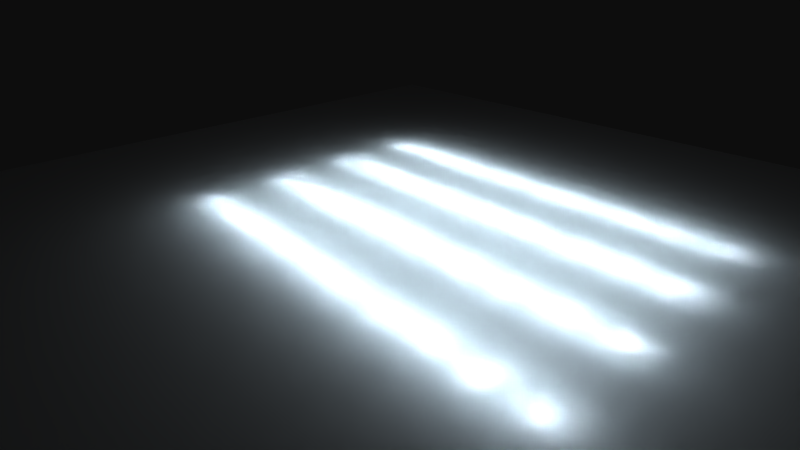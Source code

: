 # Source: many_lights.blend  (saved by Blender 2.69.0; exported with 4.5.12 LTS)
import bpy
from mathutils import Matrix  # noqa: F401  (used for matrix-valued properties, if any)

bpy.ops.wm.read_factory_settings(use_empty=True)
scene = bpy.context.scene
scene.name = 'Scene'

# ---- collections
col_collection_1 = bpy.data.collections.new('Collection 1'); scene.collection.children.link(col_collection_1)

# ---- materials (node trees are filled in below, after node groups)
mat_material = bpy.data.materials.new('Material')
mat_material.alpha_threshold = 0.0
mat_material.use_transparent_shadow = False
mat_material.diffuse_color = (1.0, 1.0, 1.0, 1.0)
mat_material.roughness = 0.5
mat_material.line_color = (0.0, 0.0, 0.0, 1.0)

# ---- material node trees

# ---- world
world_world = bpy.data.worlds.new('World'); scene.world = world_world
world_world.color = (0.05088, 0.05088, 0.05088)
world_world.use_sun_shadow = False
world_world.sun_shadow_jitter_overblur = 0.0
world_world.cycles.sampling_method = 'MANUAL'
world_world.cycles.sample_map_resolution = 256

# ---- cameras
cam_camera = bpy.data.cameras.new('Camera')
cam_camera.sensor_fit = 'VERTICAL'
cam_camera.clip_end = 100.0
cam_camera.lens = 21.73
cam_camera.sensor_width = 32.0
cam_camera.sensor_height = 18.0
cam_camera.ortho_scale = 7.314
cam_camera.lens_unit = 'FOV'
cam_camera.dof.focus_distance = 0.0
cam_camera.dof.aperture_fstop = 128.0

# ---- lights
light_lamp = bpy.data.lights.new('Lamp', 'POINT')
light_lamp.color = (0.8389, 0.9344, 1.0)
light_lamp.transmission_factor = 0.0
light_lamp.cutoff_distance = 30.0
light_lamp.energy = 40.0
light_lamp.shadow_buffer_clip_start = 1.001
light_lamp.shadow_soft_size = 1.0
light_lamp.shadow_maximum_resolution = 0.006
light_lamp.use_absolute_resolution = True
light_lamp.cycles.use_multiple_importance_sampling = False

# ---- meshes
me_plane = bpy.data.meshes.new('Plane')
me_plane.from_pydata([(10.0, -10.0, 0.0), (-10.0, -10.0, 0.0), (10.0, 10.0, 0.0), (-10.0, 10.0, 0.0)], [], [(2, 3, 1, 0)])
me_plane.materials.append(mat_material)
me_plane.use_remesh_preserve_volume = False
me_plane.use_remesh_preserve_attributes = False
me_plane.use_mirror_vertex_groups = False
me_plane.update()

# ---- objects
ob_lamp_039 = bpy.data.objects.new('Lamp.039', light_lamp)
ob_lamp_038 = bpy.data.objects.new('Lamp.038', light_lamp)
ob_lamp_037 = bpy.data.objects.new('Lamp.037', light_lamp)
ob_lamp_036 = bpy.data.objects.new('Lamp.036', light_lamp)
ob_lamp_035 = bpy.data.objects.new('Lamp.035', light_lamp)
ob_lamp_034 = bpy.data.objects.new('Lamp.034', light_lamp)
ob_lamp_033 = bpy.data.objects.new('Lamp.033', light_lamp)
ob_lamp_032 = bpy.data.objects.new('Lamp.032', light_lamp)
ob_lamp_031 = bpy.data.objects.new('Lamp.031', light_lamp)
ob_lamp_030 = bpy.data.objects.new('Lamp.030', light_lamp)
ob_lamp_029 = bpy.data.objects.new('Lamp.029', light_lamp)
ob_lamp_028 = bpy.data.objects.new('Lamp.028', light_lamp)
ob_lamp_027 = bpy.data.objects.new('Lamp.027', light_lamp)
ob_lamp_026 = bpy.data.objects.new('Lamp.026', light_lamp)
ob_lamp_025 = bpy.data.objects.new('Lamp.025', light_lamp)
ob_lamp_024 = bpy.data.objects.new('Lamp.024', light_lamp)
ob_lamp_023 = bpy.data.objects.new('Lamp.023', light_lamp)
ob_lamp_022 = bpy.data.objects.new('Lamp.022', light_lamp)
ob_lamp_021 = bpy.data.objects.new('Lamp.021', light_lamp)
ob_lamp_020 = bpy.data.objects.new('Lamp.020', light_lamp)
ob_lamp_019 = bpy.data.objects.new('Lamp.019', light_lamp)
ob_lamp_018 = bpy.data.objects.new('Lamp.018', light_lamp)
ob_lamp_017 = bpy.data.objects.new('Lamp.017', light_lamp)
ob_lamp_016 = bpy.data.objects.new('Lamp.016', light_lamp)
ob_lamp_015 = bpy.data.objects.new('Lamp.015', light_lamp)
ob_lamp_014 = bpy.data.objects.new('Lamp.014', light_lamp)
ob_lamp_013 = bpy.data.objects.new('Lamp.013', light_lamp)
ob_lamp_012 = bpy.data.objects.new('Lamp.012', light_lamp)
ob_lamp_011 = bpy.data.objects.new('Lamp.011', light_lamp)
ob_lamp_006 = bpy.data.objects.new('Lamp.006', light_lamp)
ob_lamp_010 = bpy.data.objects.new('Lamp.010', light_lamp)
ob_lamp_009 = bpy.data.objects.new('Lamp.009', light_lamp)
ob_lamp_008 = bpy.data.objects.new('Lamp.008', light_lamp)
ob_lamp_007 = bpy.data.objects.new('Lamp.007', light_lamp)
ob_lamp_005 = bpy.data.objects.new('Lamp.005', light_lamp)
ob_lamp_004 = bpy.data.objects.new('Lamp.004', light_lamp)
ob_lamp_003 = bpy.data.objects.new('Lamp.003', light_lamp)
ob_lamp_002 = bpy.data.objects.new('Lamp.002', light_lamp)
ob_lamp_001 = bpy.data.objects.new('Lamp.001', light_lamp)
ob_plane = bpy.data.objects.new('Plane', me_plane)
ob_lamp = bpy.data.objects.new('Lamp', light_lamp)
ob_camera = bpy.data.objects.new('Camera', cam_camera)

# ---- transforms, parenting, visibility, modifiers, constraints
ob_lamp_039.location = (0.0, -2.0, 0.2192)
ob_lamp_039.lock_rotations_4d = False
ob_lamp_039.empty_display_type = 'ARROWS'
ob_lamp_039.color = (0.0, 0.0, 0.0, 0.0)
ob_lamp_039.lineart.crease_threshold = 0.0
ob_lamp_038.location = (-1.0, -2.0, 0.2192)
ob_lamp_038.lock_rotations_4d = False
ob_lamp_038.empty_display_type = 'ARROWS'
ob_lamp_038.color = (0.0, 0.0, 0.0, 0.0)
ob_lamp_038.lineart.crease_threshold = 0.0
ob_lamp_037.location = (1.0, -2.0, 0.2192)
ob_lamp_037.lock_rotations_4d = False
ob_lamp_037.empty_display_type = 'ARROWS'
ob_lamp_037.color = (0.0, 0.0, 0.0, 0.0)
ob_lamp_037.lineart.crease_threshold = 0.0
ob_lamp_036.location = (2.0, -2.0, 0.2192)
ob_lamp_036.lock_rotations_4d = False
ob_lamp_036.empty_display_type = 'ARROWS'
ob_lamp_036.color = (0.0, 0.0, 0.0, 0.0)
ob_lamp_036.lineart.crease_threshold = 0.0
ob_lamp_035.location = (-2.0, -2.0, 0.2192)
ob_lamp_035.lock_rotations_4d = False
ob_lamp_035.empty_display_type = 'ARROWS'
ob_lamp_035.color = (0.0, 0.0, 0.0, 0.0)
ob_lamp_035.lineart.crease_threshold = 0.0
ob_lamp_034.location = (-3.0, -2.0, 0.2192)
ob_lamp_034.lock_rotations_4d = False
ob_lamp_034.empty_display_type = 'ARROWS'
ob_lamp_034.color = (0.0, 0.0, 0.0, 0.0)
ob_lamp_034.lineart.crease_threshold = 0.0
ob_lamp_033.location = (-4.0, -2.0, 0.2192)
ob_lamp_033.lock_rotations_4d = False
ob_lamp_033.empty_display_type = 'ARROWS'
ob_lamp_033.color = (0.0, 0.0, 0.0, 0.0)
ob_lamp_033.lineart.crease_threshold = 0.0
ob_lamp_032.location = (4.0, -2.0, 0.2192)
ob_lamp_032.lock_rotations_4d = False
ob_lamp_032.empty_display_type = 'ARROWS'
ob_lamp_032.color = (0.0, 0.0, 0.0, 0.0)
ob_lamp_032.lineart.crease_threshold = 0.0
ob_lamp_031.location = (3.0, -2.0, 0.2192)
ob_lamp_031.lock_rotations_4d = False
ob_lamp_031.empty_display_type = 'ARROWS'
ob_lamp_031.color = (0.0, 0.0, 0.0, 0.0)
ob_lamp_031.lineart.crease_threshold = 0.0
ob_lamp_030.location = (5.0, -2.0, 0.2192)
ob_lamp_030.lock_rotations_4d = False
ob_lamp_030.empty_display_type = 'ARROWS'
ob_lamp_030.color = (0.0, 0.0, 0.0, 0.0)
ob_lamp_030.lineart.crease_threshold = 0.0
ob_lamp_029.location = (5.0, 2.0, 0.2192)
ob_lamp_029.lock_rotations_4d = False
ob_lamp_029.empty_display_type = 'ARROWS'
ob_lamp_029.color = (0.0, 0.0, 0.0, 0.0)
ob_lamp_029.lineart.crease_threshold = 0.0
ob_lamp_028.location = (3.0, 2.0, 0.2192)
ob_lamp_028.lock_rotations_4d = False
ob_lamp_028.empty_display_type = 'ARROWS'
ob_lamp_028.color = (0.0, 0.0, 0.0, 0.0)
ob_lamp_028.lineart.crease_threshold = 0.0
ob_lamp_027.location = (4.0, 2.0, 0.2192)
ob_lamp_027.lock_rotations_4d = False
ob_lamp_027.empty_display_type = 'ARROWS'
ob_lamp_027.color = (0.0, 0.0, 0.0, 0.0)
ob_lamp_027.lineart.crease_threshold = 0.0
ob_lamp_026.location = (-4.0, 2.0, 0.2192)
ob_lamp_026.lock_rotations_4d = False
ob_lamp_026.empty_display_type = 'ARROWS'
ob_lamp_026.color = (0.0, 0.0, 0.0, 0.0)
ob_lamp_026.lineart.crease_threshold = 0.0
ob_lamp_025.location = (-3.0, 2.0, 0.2192)
ob_lamp_025.lock_rotations_4d = False
ob_lamp_025.empty_display_type = 'ARROWS'
ob_lamp_025.color = (0.0, 0.0, 0.0, 0.0)
ob_lamp_025.lineart.crease_threshold = 0.0
ob_lamp_024.location = (-2.0, 2.0, 0.2192)
ob_lamp_024.lock_rotations_4d = False
ob_lamp_024.empty_display_type = 'ARROWS'
ob_lamp_024.color = (0.0, 0.0, 0.0, 0.0)
ob_lamp_024.lineart.crease_threshold = 0.0
ob_lamp_023.location = (2.0, 2.0, 0.2192)
ob_lamp_023.lock_rotations_4d = False
ob_lamp_023.empty_display_type = 'ARROWS'
ob_lamp_023.color = (0.0, 0.0, 0.0, 0.0)
ob_lamp_023.lineart.crease_threshold = 0.0
ob_lamp_022.location = (1.0, 2.0, 0.2192)
ob_lamp_022.lock_rotations_4d = False
ob_lamp_022.empty_display_type = 'ARROWS'
ob_lamp_022.color = (0.0, 0.0, 0.0, 0.0)
ob_lamp_022.lineart.crease_threshold = 0.0
ob_lamp_021.location = (-1.0, 2.0, 0.2192)
ob_lamp_021.lock_rotations_4d = False
ob_lamp_021.empty_display_type = 'ARROWS'
ob_lamp_021.color = (0.0, 0.0, 0.0, 0.0)
ob_lamp_021.lineart.crease_threshold = 0.0
ob_lamp_020.location = (0.0, 2.0, 0.2192)
ob_lamp_020.lock_rotations_4d = False
ob_lamp_020.empty_display_type = 'ARROWS'
ob_lamp_020.color = (0.0, 0.0, 0.0, 0.0)
ob_lamp_020.lineart.crease_threshold = 0.0
ob_lamp_019.location = (0.0, 4.0, 0.2192)
ob_lamp_019.lock_rotations_4d = False
ob_lamp_019.empty_display_type = 'ARROWS'
ob_lamp_019.color = (0.0, 0.0, 0.0, 0.0)
ob_lamp_019.lineart.crease_threshold = 0.0
ob_lamp_018.location = (-1.0, 4.0, 0.2192)
ob_lamp_018.lock_rotations_4d = False
ob_lamp_018.empty_display_type = 'ARROWS'
ob_lamp_018.color = (0.0, 0.0, 0.0, 0.0)
ob_lamp_018.lineart.crease_threshold = 0.0
ob_lamp_017.location = (1.0, 4.0, 0.2192)
ob_lamp_017.lock_rotations_4d = False
ob_lamp_017.empty_display_type = 'ARROWS'
ob_lamp_017.color = (0.0, 0.0, 0.0, 0.0)
ob_lamp_017.lineart.crease_threshold = 0.0
ob_lamp_016.location = (2.0, 4.0, 0.2192)
ob_lamp_016.lock_rotations_4d = False
ob_lamp_016.empty_display_type = 'ARROWS'
ob_lamp_016.color = (0.0, 0.0, 0.0, 0.0)
ob_lamp_016.lineart.crease_threshold = 0.0
ob_lamp_015.location = (-2.0, 4.0, 0.2192)
ob_lamp_015.lock_rotations_4d = False
ob_lamp_015.empty_display_type = 'ARROWS'
ob_lamp_015.color = (0.0, 0.0, 0.0, 0.0)
ob_lamp_015.lineart.crease_threshold = 0.0
ob_lamp_014.location = (-3.0, 4.0, 0.2192)
ob_lamp_014.lock_rotations_4d = False
ob_lamp_014.empty_display_type = 'ARROWS'
ob_lamp_014.color = (0.0, 0.0, 0.0, 0.0)
ob_lamp_014.lineart.crease_threshold = 0.0
ob_lamp_013.location = (-4.0, 4.0, 0.2192)
ob_lamp_013.lock_rotations_4d = False
ob_lamp_013.empty_display_type = 'ARROWS'
ob_lamp_013.color = (0.0, 0.0, 0.0, 0.0)
ob_lamp_013.lineart.crease_threshold = 0.0
ob_lamp_012.location = (4.0, 4.0, 0.2192)
ob_lamp_012.lock_rotations_4d = False
ob_lamp_012.empty_display_type = 'ARROWS'
ob_lamp_012.color = (0.0, 0.0, 0.0, 0.0)
ob_lamp_012.lineart.crease_threshold = 0.0
ob_lamp_011.location = (3.0, 4.0, 0.2192)
ob_lamp_011.lock_rotations_4d = False
ob_lamp_011.empty_display_type = 'ARROWS'
ob_lamp_011.color = (0.0, 0.0, 0.0, 0.0)
ob_lamp_011.lineart.crease_threshold = 0.0
ob_lamp_006.location = (5.0, 4.0, 0.2192)
ob_lamp_006.lock_rotations_4d = False
ob_lamp_006.empty_display_type = 'ARROWS'
ob_lamp_006.color = (0.0, 0.0, 0.0, 0.0)
ob_lamp_006.lineart.crease_threshold = 0.0
ob_lamp_010.location = (5.0, 0.0, 0.2192)
ob_lamp_010.lock_rotations_4d = False
ob_lamp_010.empty_display_type = 'ARROWS'
ob_lamp_010.color = (0.0, 0.0, 0.0, 0.0)
ob_lamp_010.lineart.crease_threshold = 0.0
ob_lamp_009.location = (3.0, 0.0, 0.2192)
ob_lamp_009.lock_rotations_4d = False
ob_lamp_009.empty_display_type = 'ARROWS'
ob_lamp_009.color = (0.0, 0.0, 0.0, 0.0)
ob_lamp_009.lineart.crease_threshold = 0.0
ob_lamp_008.location = (4.0, 0.0, 0.2192)
ob_lamp_008.lock_rotations_4d = False
ob_lamp_008.empty_display_type = 'ARROWS'
ob_lamp_008.color = (0.0, 0.0, 0.0, 0.0)
ob_lamp_008.lineart.crease_threshold = 0.0
ob_lamp_007.location = (-4.0, 0.0, 0.2192)
ob_lamp_007.lock_rotations_4d = False
ob_lamp_007.empty_display_type = 'ARROWS'
ob_lamp_007.color = (0.0, 0.0, 0.0, 0.0)
ob_lamp_007.lineart.crease_threshold = 0.0
ob_lamp_005.location = (-3.0, 0.0, 0.2192)
ob_lamp_005.lock_rotations_4d = False
ob_lamp_005.empty_display_type = 'ARROWS'
ob_lamp_005.color = (0.0, 0.0, 0.0, 0.0)
ob_lamp_005.lineart.crease_threshold = 0.0
ob_lamp_004.location = (-2.0, 0.0, 0.2192)
ob_lamp_004.lock_rotations_4d = False
ob_lamp_004.empty_display_type = 'ARROWS'
ob_lamp_004.color = (0.0, 0.0, 0.0, 0.0)
ob_lamp_004.lineart.crease_threshold = 0.0
ob_lamp_003.location = (2.0, 0.0, 0.2192)
ob_lamp_003.lock_rotations_4d = False
ob_lamp_003.empty_display_type = 'ARROWS'
ob_lamp_003.color = (0.0, 0.0, 0.0, 0.0)
ob_lamp_003.lineart.crease_threshold = 0.0
ob_lamp_002.location = (1.0, 0.0, 0.2192)
ob_lamp_002.lock_rotations_4d = False
ob_lamp_002.empty_display_type = 'ARROWS'
ob_lamp_002.color = (0.0, 0.0, 0.0, 0.0)
ob_lamp_002.lineart.crease_threshold = 0.0
ob_lamp_001.location = (-1.0, 0.0, 0.2192)
ob_lamp_001.lock_rotations_4d = False
ob_lamp_001.empty_display_type = 'ARROWS'
ob_lamp_001.color = (0.0, 0.0, 0.0, 0.0)
ob_lamp_001.lineart.crease_threshold = 0.0
ob_plane.location = (0.0, 0.0, 0.0)
ob_plane.hide_select = True
ob_plane.lineart.crease_threshold = 0.0
ob_lamp.location = (0.0, 0.0, 0.2192)
ob_lamp.lock_rotations_4d = False
ob_lamp.empty_display_type = 'ARROWS'
ob_lamp.color = (0.0, 0.0, 0.0, 0.0)
ob_lamp.lineart.crease_threshold = 0.0
ob_camera.location = (7.491, -6.66, 5.119)
ob_camera.rotation_euler = (1.109, 0.01081, 0.8289)
ob_camera.lock_rotations_4d = False
ob_camera.empty_display_type = 'ARROWS'
ob_camera.color = (0.0, 0.0, 0.0, 0.0)
ob_camera.display_type = 'WIRE'
ob_camera.lineart.crease_threshold = 0.0

# ---- collection membership
col_collection_1.objects.link(ob_lamp_039)
col_collection_1.objects.link(ob_lamp_038)
col_collection_1.objects.link(ob_lamp_037)
col_collection_1.objects.link(ob_lamp_036)
col_collection_1.objects.link(ob_lamp_035)
col_collection_1.objects.link(ob_lamp_034)
col_collection_1.objects.link(ob_lamp_033)
col_collection_1.objects.link(ob_lamp_032)
col_collection_1.objects.link(ob_lamp_031)
col_collection_1.objects.link(ob_lamp_030)
col_collection_1.objects.link(ob_lamp_029)
col_collection_1.objects.link(ob_lamp_028)
col_collection_1.objects.link(ob_lamp_027)
col_collection_1.objects.link(ob_lamp_026)
col_collection_1.objects.link(ob_lamp_025)
col_collection_1.objects.link(ob_lamp_024)
col_collection_1.objects.link(ob_lamp_023)
col_collection_1.objects.link(ob_lamp_022)
col_collection_1.objects.link(ob_lamp_021)
col_collection_1.objects.link(ob_lamp_020)
col_collection_1.objects.link(ob_lamp_019)
col_collection_1.objects.link(ob_lamp_018)
col_collection_1.objects.link(ob_lamp_017)
col_collection_1.objects.link(ob_lamp_016)
col_collection_1.objects.link(ob_lamp_015)
col_collection_1.objects.link(ob_lamp_014)
col_collection_1.objects.link(ob_lamp_013)
col_collection_1.objects.link(ob_lamp_012)
col_collection_1.objects.link(ob_lamp_011)
col_collection_1.objects.link(ob_lamp_006)
col_collection_1.objects.link(ob_lamp_010)
col_collection_1.objects.link(ob_lamp_009)
col_collection_1.objects.link(ob_lamp_008)
col_collection_1.objects.link(ob_lamp_007)
col_collection_1.objects.link(ob_lamp_005)
col_collection_1.objects.link(ob_lamp_004)
col_collection_1.objects.link(ob_lamp_003)
col_collection_1.objects.link(ob_lamp_002)
col_collection_1.objects.link(ob_lamp_001)
col_collection_1.objects.link(ob_plane)
col_collection_1.objects.link(ob_lamp)
col_collection_1.objects.link(ob_camera)

# ---- scene / render settings (as saved in the file)
scene.camera = ob_camera
scene.frame_start = 1; scene.frame_end = 250; scene.frame_set(1)
scene.render.engine = 'BLENDER_EEVEE_NEXT'
scene.render.image_settings.color_mode = 'RGB'
scene.render.image_settings.compression = 90
scene.render.resolution_percentage = 50
scene.render.dither_intensity = 0.0
scene.render.bake_margin = 2
scene.render.bake_bias = 0.0
scene.cycles.use_denoising = False
scene.cycles.samples = 10
scene.cycles.sampling_pattern = 'TABULATED_SOBOL'
scene.cycles.light_sampling_threshold = 0.0
scene.cycles.use_adaptive_sampling = False
scene.cycles.use_light_tree = False
scene.cycles.blur_glossy = 0.0
scene.cycles.volume_bounces = 1
scene.cycles.pixel_filter_type = 'GAUSSIAN'
scene.cycles.sample_clamp_indirect = 0.0
scene.view_settings.view_transform = 'Raw'
bpy.context.view_layer.update()
